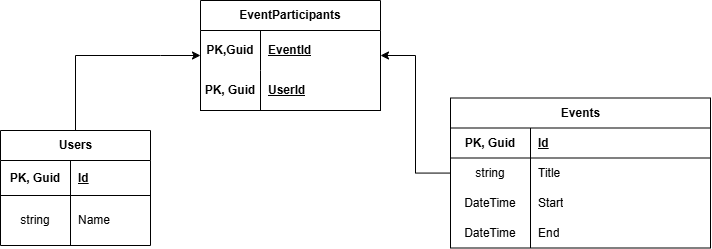

The diagram above was exported from draw.io. Its source (the exported page's mxGraphModel, read from the mxfile embedded in the PNG):
<mxGraphModel dx="1029" dy="597" grid="1" gridSize="10" guides="1" tooltips="1" connect="1" arrows="1" fold="1" page="1" pageScale="1" pageWidth="827" pageHeight="1169" math="0" shadow="0">
  <root>
    <mxCell id="0" />
    <mxCell id="1" parent="0" />
    <mxCell id="cYRvJweilz9ga6bFjVjv-36" edge="1" parent="1" source="cYRvJweilz9ga6bFjVjv-1" style="edgeStyle=orthogonalEdgeStyle;rounded=0;orthogonalLoop=1;jettySize=auto;html=1;" target="cYRvJweilz9ga6bFjVjv-25">
      <mxGeometry relative="1" as="geometry">
        <Array as="points">
          <mxPoint x="210" y="85" />
          <mxPoint x="210" y="85" />
        </Array>
      </mxGeometry>
    </mxCell>
    <mxCell id="cYRvJweilz9ga6bFjVjv-1" parent="1" style="shape=table;startSize=30;container=1;collapsible=1;childLayout=tableLayout;fixedRows=1;rowLines=0;fontStyle=1;align=center;resizeLast=1;html=1;" value="Users" vertex="1">
      <mxGeometry height="115" width="150" x="50" y="160" as="geometry" />
    </mxCell>
    <mxCell id="cYRvJweilz9ga6bFjVjv-2" parent="cYRvJweilz9ga6bFjVjv-1" style="shape=tableRow;horizontal=0;startSize=0;swimlaneHead=0;swimlaneBody=0;fillColor=none;collapsible=0;dropTarget=0;points=[[0,0.5],[1,0.5]];portConstraint=eastwest;top=0;left=0;right=0;bottom=1;" value="" vertex="1">
      <mxGeometry height="35" width="150" y="30" as="geometry" />
    </mxCell>
    <mxCell id="cYRvJweilz9ga6bFjVjv-3" parent="cYRvJweilz9ga6bFjVjv-2" style="shape=partialRectangle;connectable=0;fillColor=none;top=0;left=0;bottom=0;right=0;fontStyle=1;overflow=hidden;whiteSpace=wrap;html=1;align=center;" value="PK, Guid" vertex="1">
      <mxGeometry height="35" width="70" as="geometry">
        <mxRectangle height="35" width="70" as="alternateBounds" />
      </mxGeometry>
    </mxCell>
    <mxCell id="cYRvJweilz9ga6bFjVjv-4" parent="cYRvJweilz9ga6bFjVjv-2" style="shape=partialRectangle;connectable=0;fillColor=none;top=0;left=0;bottom=0;right=0;align=left;spacingLeft=6;fontStyle=5;overflow=hidden;whiteSpace=wrap;html=1;" value="Id" vertex="1">
      <mxGeometry height="35" width="80" x="70" as="geometry">
        <mxRectangle height="35" width="80" as="alternateBounds" />
      </mxGeometry>
    </mxCell>
    <mxCell id="cYRvJweilz9ga6bFjVjv-5" parent="cYRvJweilz9ga6bFjVjv-1" style="shape=tableRow;horizontal=0;startSize=0;swimlaneHead=0;swimlaneBody=0;fillColor=none;collapsible=0;dropTarget=0;points=[[0,0.5],[1,0.5]];portConstraint=eastwest;top=0;left=0;right=0;bottom=0;" value="" vertex="1">
      <mxGeometry height="50" width="150" y="65" as="geometry" />
    </mxCell>
    <mxCell id="cYRvJweilz9ga6bFjVjv-6" parent="cYRvJweilz9ga6bFjVjv-5" style="shape=partialRectangle;connectable=0;fillColor=none;top=0;left=0;bottom=0;right=0;editable=1;overflow=hidden;whiteSpace=wrap;html=1;" value="string" vertex="1">
      <mxGeometry height="50" width="70" as="geometry">
        <mxRectangle height="50" width="70" as="alternateBounds" />
      </mxGeometry>
    </mxCell>
    <mxCell id="cYRvJweilz9ga6bFjVjv-7" parent="cYRvJweilz9ga6bFjVjv-5" style="shape=partialRectangle;connectable=0;fillColor=none;top=0;left=0;bottom=0;right=0;align=left;spacingLeft=6;overflow=hidden;whiteSpace=wrap;html=1;" value="Name" vertex="1">
      <mxGeometry height="50" width="80" x="70" as="geometry">
        <mxRectangle height="50" width="80" as="alternateBounds" />
      </mxGeometry>
    </mxCell>
    <mxCell id="cYRvJweilz9ga6bFjVjv-37" edge="1" parent="1" source="cYRvJweilz9ga6bFjVjv-9" style="edgeStyle=orthogonalEdgeStyle;rounded=0;orthogonalLoop=1;jettySize=auto;html=1;" target="cYRvJweilz9ga6bFjVjv-25">
      <mxGeometry relative="1" as="geometry" />
    </mxCell>
    <mxCell id="cYRvJweilz9ga6bFjVjv-9" parent="1" style="shape=table;startSize=30;container=1;collapsible=1;childLayout=tableLayout;fixedRows=1;rowLines=0;fontStyle=1;align=center;resizeLast=1;html=1;" value="Events" vertex="1">
      <mxGeometry height="150" width="260" x="500" y="127.5" as="geometry" />
    </mxCell>
    <mxCell id="cYRvJweilz9ga6bFjVjv-10" parent="cYRvJweilz9ga6bFjVjv-9" style="shape=tableRow;horizontal=0;startSize=0;swimlaneHead=0;swimlaneBody=0;fillColor=none;collapsible=0;dropTarget=0;points=[[0,0.5],[1,0.5]];portConstraint=eastwest;top=0;left=0;right=0;bottom=1;" value="" vertex="1">
      <mxGeometry height="30" width="260" y="30" as="geometry" />
    </mxCell>
    <mxCell id="cYRvJweilz9ga6bFjVjv-11" parent="cYRvJweilz9ga6bFjVjv-10" style="shape=partialRectangle;connectable=0;fillColor=none;top=0;left=0;bottom=0;right=0;fontStyle=1;overflow=hidden;whiteSpace=wrap;html=1;" value="PK, Guid" vertex="1">
      <mxGeometry height="30" width="80" as="geometry">
        <mxRectangle height="30" width="80" as="alternateBounds" />
      </mxGeometry>
    </mxCell>
    <mxCell id="cYRvJweilz9ga6bFjVjv-12" parent="cYRvJweilz9ga6bFjVjv-10" style="shape=partialRectangle;connectable=0;fillColor=none;top=0;left=0;bottom=0;right=0;align=left;spacingLeft=6;fontStyle=5;overflow=hidden;whiteSpace=wrap;html=1;" value="Id" vertex="1">
      <mxGeometry height="30" width="180" x="80" as="geometry">
        <mxRectangle height="30" width="180" as="alternateBounds" />
      </mxGeometry>
    </mxCell>
    <mxCell id="cYRvJweilz9ga6bFjVjv-13" parent="cYRvJweilz9ga6bFjVjv-9" style="shape=tableRow;horizontal=0;startSize=0;swimlaneHead=0;swimlaneBody=0;fillColor=none;collapsible=0;dropTarget=0;points=[[0,0.5],[1,0.5]];portConstraint=eastwest;top=0;left=0;right=0;bottom=0;" value="" vertex="1">
      <mxGeometry height="30" width="260" y="60" as="geometry" />
    </mxCell>
    <mxCell id="cYRvJweilz9ga6bFjVjv-14" parent="cYRvJweilz9ga6bFjVjv-13" style="shape=partialRectangle;connectable=0;fillColor=none;top=0;left=0;bottom=0;right=0;editable=1;overflow=hidden;whiteSpace=wrap;html=1;" value="string" vertex="1">
      <mxGeometry height="30" width="80" as="geometry">
        <mxRectangle height="30" width="80" as="alternateBounds" />
      </mxGeometry>
    </mxCell>
    <mxCell id="cYRvJweilz9ga6bFjVjv-15" parent="cYRvJweilz9ga6bFjVjv-13" style="shape=partialRectangle;connectable=0;fillColor=none;top=0;left=0;bottom=0;right=0;align=left;spacingLeft=6;overflow=hidden;whiteSpace=wrap;html=1;" value="Title" vertex="1">
      <mxGeometry height="30" width="180" x="80" as="geometry">
        <mxRectangle height="30" width="180" as="alternateBounds" />
      </mxGeometry>
    </mxCell>
    <mxCell id="cYRvJweilz9ga6bFjVjv-16" parent="cYRvJweilz9ga6bFjVjv-9" style="shape=tableRow;horizontal=0;startSize=0;swimlaneHead=0;swimlaneBody=0;fillColor=none;collapsible=0;dropTarget=0;points=[[0,0.5],[1,0.5]];portConstraint=eastwest;top=0;left=0;right=0;bottom=0;" value="" vertex="1">
      <mxGeometry height="30" width="260" y="90" as="geometry" />
    </mxCell>
    <mxCell id="cYRvJweilz9ga6bFjVjv-17" parent="cYRvJweilz9ga6bFjVjv-16" style="shape=partialRectangle;connectable=0;fillColor=none;top=0;left=0;bottom=0;right=0;editable=1;overflow=hidden;whiteSpace=wrap;html=1;" value="DateTime" vertex="1">
      <mxGeometry height="30" width="80" as="geometry">
        <mxRectangle height="30" width="80" as="alternateBounds" />
      </mxGeometry>
    </mxCell>
    <mxCell id="cYRvJweilz9ga6bFjVjv-18" parent="cYRvJweilz9ga6bFjVjv-16" style="shape=partialRectangle;connectable=0;fillColor=none;top=0;left=0;bottom=0;right=0;align=left;spacingLeft=6;overflow=hidden;whiteSpace=wrap;html=1;" value="Start" vertex="1">
      <mxGeometry height="30" width="180" x="80" as="geometry">
        <mxRectangle height="30" width="180" as="alternateBounds" />
      </mxGeometry>
    </mxCell>
    <mxCell id="cYRvJweilz9ga6bFjVjv-19" parent="cYRvJweilz9ga6bFjVjv-9" style="shape=tableRow;horizontal=0;startSize=0;swimlaneHead=0;swimlaneBody=0;fillColor=none;collapsible=0;dropTarget=0;points=[[0,0.5],[1,0.5]];portConstraint=eastwest;top=0;left=0;right=0;bottom=0;" value="" vertex="1">
      <mxGeometry height="30" width="260" y="120" as="geometry" />
    </mxCell>
    <mxCell id="cYRvJweilz9ga6bFjVjv-20" parent="cYRvJweilz9ga6bFjVjv-19" style="shape=partialRectangle;connectable=0;fillColor=none;top=0;left=0;bottom=0;right=0;editable=1;overflow=hidden;whiteSpace=wrap;html=1;" value="DateTime" vertex="1">
      <mxGeometry height="30" width="80" as="geometry">
        <mxRectangle height="30" width="80" as="alternateBounds" />
      </mxGeometry>
    </mxCell>
    <mxCell id="cYRvJweilz9ga6bFjVjv-21" parent="cYRvJweilz9ga6bFjVjv-19" style="shape=partialRectangle;connectable=0;fillColor=none;top=0;left=0;bottom=0;right=0;align=left;spacingLeft=6;overflow=hidden;whiteSpace=wrap;html=1;" value="End" vertex="1">
      <mxGeometry height="30" width="180" x="80" as="geometry">
        <mxRectangle height="30" width="180" as="alternateBounds" />
      </mxGeometry>
    </mxCell>
    <mxCell id="cYRvJweilz9ga6bFjVjv-25" parent="1" style="shape=table;startSize=30;container=1;collapsible=1;childLayout=tableLayout;fixedRows=1;rowLines=0;fontStyle=1;align=center;resizeLast=1;html=1;whiteSpace=wrap;" value="EventParticipants" vertex="1">
      <mxGeometry height="110" width="180" x="250" y="30" as="geometry" />
    </mxCell>
    <mxCell id="cYRvJweilz9ga6bFjVjv-26" parent="cYRvJweilz9ga6bFjVjv-25" style="shape=tableRow;horizontal=0;startSize=0;swimlaneHead=0;swimlaneBody=0;fillColor=none;collapsible=0;dropTarget=0;points=[[0,0.5],[1,0.5]];portConstraint=eastwest;top=0;left=0;right=0;bottom=0;html=1;" value="" vertex="1">
      <mxGeometry height="40" width="180" y="30" as="geometry" />
    </mxCell>
    <mxCell id="cYRvJweilz9ga6bFjVjv-27" parent="cYRvJweilz9ga6bFjVjv-26" style="shape=partialRectangle;connectable=0;fillColor=none;top=0;left=0;bottom=0;right=0;fontStyle=1;overflow=hidden;html=1;whiteSpace=wrap;" value="PK,Guid" vertex="1">
      <mxGeometry height="40" width="60" as="geometry">
        <mxRectangle height="40" width="60" as="alternateBounds" />
      </mxGeometry>
    </mxCell>
    <mxCell id="cYRvJweilz9ga6bFjVjv-28" parent="cYRvJweilz9ga6bFjVjv-26" style="shape=partialRectangle;connectable=0;fillColor=none;top=0;left=0;bottom=0;right=0;align=left;spacingLeft=6;fontStyle=5;overflow=hidden;html=1;whiteSpace=wrap;" value="EventId" vertex="1">
      <mxGeometry height="40" width="120" x="60" as="geometry">
        <mxRectangle height="40" width="120" as="alternateBounds" />
      </mxGeometry>
    </mxCell>
    <mxCell id="cYRvJweilz9ga6bFjVjv-29" parent="cYRvJweilz9ga6bFjVjv-25" style="shape=tableRow;horizontal=0;startSize=0;swimlaneHead=0;swimlaneBody=0;fillColor=none;collapsible=0;dropTarget=0;points=[[0,0.5],[1,0.5]];portConstraint=eastwest;top=0;left=0;right=0;bottom=1;html=1;" value="" vertex="1">
      <mxGeometry height="40" width="180" y="70" as="geometry" />
    </mxCell>
    <mxCell id="cYRvJweilz9ga6bFjVjv-30" parent="cYRvJweilz9ga6bFjVjv-29" style="shape=partialRectangle;connectable=0;fillColor=none;top=0;left=0;bottom=0;right=0;fontStyle=1;overflow=hidden;html=1;whiteSpace=wrap;" value="PK, Guid" vertex="1">
      <mxGeometry height="40" width="60" as="geometry">
        <mxRectangle height="40" width="60" as="alternateBounds" />
      </mxGeometry>
    </mxCell>
    <mxCell id="cYRvJweilz9ga6bFjVjv-31" parent="cYRvJweilz9ga6bFjVjv-29" style="shape=partialRectangle;connectable=0;fillColor=none;top=0;left=0;bottom=0;right=0;align=left;spacingLeft=6;fontStyle=5;overflow=hidden;html=1;whiteSpace=wrap;" value="UserId" vertex="1">
      <mxGeometry height="40" width="120" x="60" as="geometry">
        <mxRectangle height="40" width="120" as="alternateBounds" />
      </mxGeometry>
    </mxCell>
  </root>
</mxGraphModel>